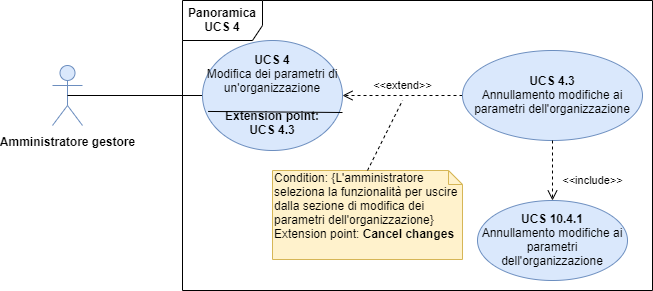

The diagram above was exported from draw.io. Its source (the exported page's mxGraphModel, read from the mxfile embedded in the PNG):
<mxGraphModel dx="2377" dy="836" grid="1" gridSize="10" guides="1" tooltips="1" connect="1" arrows="1" fold="1" page="1" pageScale="1" pageWidth="827" pageHeight="1169" math="0" shadow="0">
  <root>
    <mxCell id="0" />
    <mxCell id="1" parent="0" />
    <mxCell id="57QCoX64eyV7oPrFAQ6c-7" value="&lt;b&gt;Panoramica UCS 4&lt;/b&gt;" style="shape=umlFrame;whiteSpace=wrap;html=1;width=80;height=40;" parent="1" vertex="1">
      <mxGeometry x="180" y="360" width="470" height="290" as="geometry" />
    </mxCell>
    <mxCell id="57QCoX64eyV7oPrFAQ6c-8" value="&lt;b&gt;Amministratore gestore&lt;/b&gt;" style="shape=umlActor;verticalLabelPosition=bottom;labelBackgroundColor=#ffffff;verticalAlign=top;html=1;fillColor=#dae8fc;strokeColor=#6c8ebf;" parent="1" vertex="1">
      <mxGeometry x="50" y="425" width="30" height="60" as="geometry" />
    </mxCell>
    <mxCell id="57QCoX64eyV7oPrFAQ6c-9" value="" style="endArrow=none;html=1;exitX=0.5;exitY=0.5;exitDx=0;exitDy=0;exitPerimeter=0;entryX=0;entryY=0.5;entryDx=0;entryDy=0;" parent="1" source="57QCoX64eyV7oPrFAQ6c-8" target="57QCoX64eyV7oPrFAQ6c-10" edge="1">
      <mxGeometry width="50" height="50" relative="1" as="geometry">
        <mxPoint x="190" y="560" as="sourcePoint" />
        <mxPoint x="240" y="510" as="targetPoint" />
      </mxGeometry>
    </mxCell>
    <mxCell id="57QCoX64eyV7oPrFAQ6c-10" value="&lt;b&gt;UCS 4&lt;br&gt;&lt;/b&gt;Modifica dei parametri di un'organizzazione&lt;br&gt;&lt;br&gt;&lt;b&gt;Extension point:&lt;br&gt;UCS 4.3&lt;/b&gt;" style="ellipse;whiteSpace=wrap;html=1;fillColor=#dae8fc;strokeColor=#6c8ebf;" parent="1" vertex="1">
      <mxGeometry x="200" y="400" width="140" height="110" as="geometry" />
    </mxCell>
    <mxCell id="57QCoX64eyV7oPrFAQ6c-11" value="&amp;lt;&amp;lt;extend&amp;gt;&amp;gt;" style="html=1;verticalAlign=bottom;endArrow=open;dashed=1;endSize=8;exitX=0;exitY=0.5;exitDx=0;exitDy=0;entryX=1;entryY=0.5;entryDx=0;entryDy=0;" parent="1" source="57QCoX64eyV7oPrFAQ6c-12" target="57QCoX64eyV7oPrFAQ6c-10" edge="1">
      <mxGeometry relative="1" as="geometry">
        <mxPoint x="540" y="480" as="sourcePoint" />
        <mxPoint x="460" y="480" as="targetPoint" />
      </mxGeometry>
    </mxCell>
    <mxCell id="57QCoX64eyV7oPrFAQ6c-12" value="&lt;b&gt;UCS 4.3&lt;br&gt;&lt;/b&gt;Annullamento modifiche ai parametri dell'organizzazione" style="ellipse;whiteSpace=wrap;html=1;fillColor=#dae8fc;strokeColor=#6c8ebf;" parent="1" vertex="1">
      <mxGeometry x="460" y="410" width="180" height="90" as="geometry" />
    </mxCell>
    <mxCell id="4oABsQbLFdxGmCnIG7Ao-1" value="&amp;lt;&amp;lt;include&amp;gt;&amp;gt;" style="html=1;verticalAlign=bottom;endArrow=open;dashed=1;endSize=8;exitX=0.5;exitY=1;exitDx=0;exitDy=0;entryX=0.5;entryY=0;entryDx=0;entryDy=0;" parent="1" source="57QCoX64eyV7oPrFAQ6c-12" target="4oABsQbLFdxGmCnIG7Ao-2" edge="1">
      <mxGeometry x="0.6667" y="40" relative="1" as="geometry">
        <mxPoint x="470" y="465" as="sourcePoint" />
        <mxPoint x="360" y="465" as="targetPoint" />
        <mxPoint as="offset" />
      </mxGeometry>
    </mxCell>
    <mxCell id="4oABsQbLFdxGmCnIG7Ao-2" value="&lt;b&gt;UCS 10.4.1&lt;br&gt;&lt;/b&gt;Annullamento modifiche ai parametri dell'organizzazione" style="ellipse;whiteSpace=wrap;html=1;fillColor=#dae8fc;strokeColor=#6c8ebf;" parent="1" vertex="1">
      <mxGeometry x="475" y="560" width="150" height="80" as="geometry" />
    </mxCell>
    <mxCell id="5-BP2h7kFo76VW-5VTUj-1" value="Condition: {L'amministratore seleziona la funzionalità per uscire dalla sezione di modifica dei parametri dell'organizzazione}&lt;br&gt;Extension point: &lt;b&gt;Cancel changes&lt;/b&gt;" style="shape=note;whiteSpace=wrap;html=1;size=14;verticalAlign=top;align=left;spacingTop=-6;fillColor=#fff2cc;strokeColor=#d6b656;" parent="1" vertex="1">
      <mxGeometry x="270" y="530" width="190" height="89" as="geometry" />
    </mxCell>
    <mxCell id="5-BP2h7kFo76VW-5VTUj-2" value="" style="endArrow=none;dashed=1;html=1;exitX=0.5;exitY=0;exitDx=0;exitDy=0;exitPerimeter=0;" parent="1" source="5-BP2h7kFo76VW-5VTUj-1" edge="1">
      <mxGeometry width="50" height="50" relative="1" as="geometry">
        <mxPoint x="380" y="530" as="sourcePoint" />
        <mxPoint x="400" y="460" as="targetPoint" />
      </mxGeometry>
    </mxCell>
    <mxCell id="5-BP2h7kFo76VW-5VTUj-3" value="" style="endArrow=none;html=1;exitX=0.04;exitY=0.645;exitDx=0;exitDy=0;exitPerimeter=0;" parent="1" source="57QCoX64eyV7oPrFAQ6c-10" edge="1">
      <mxGeometry width="50" height="50" relative="1" as="geometry">
        <mxPoint x="210" y="450" as="sourcePoint" />
        <mxPoint x="340" y="472" as="targetPoint" />
      </mxGeometry>
    </mxCell>
  </root>
</mxGraphModel>